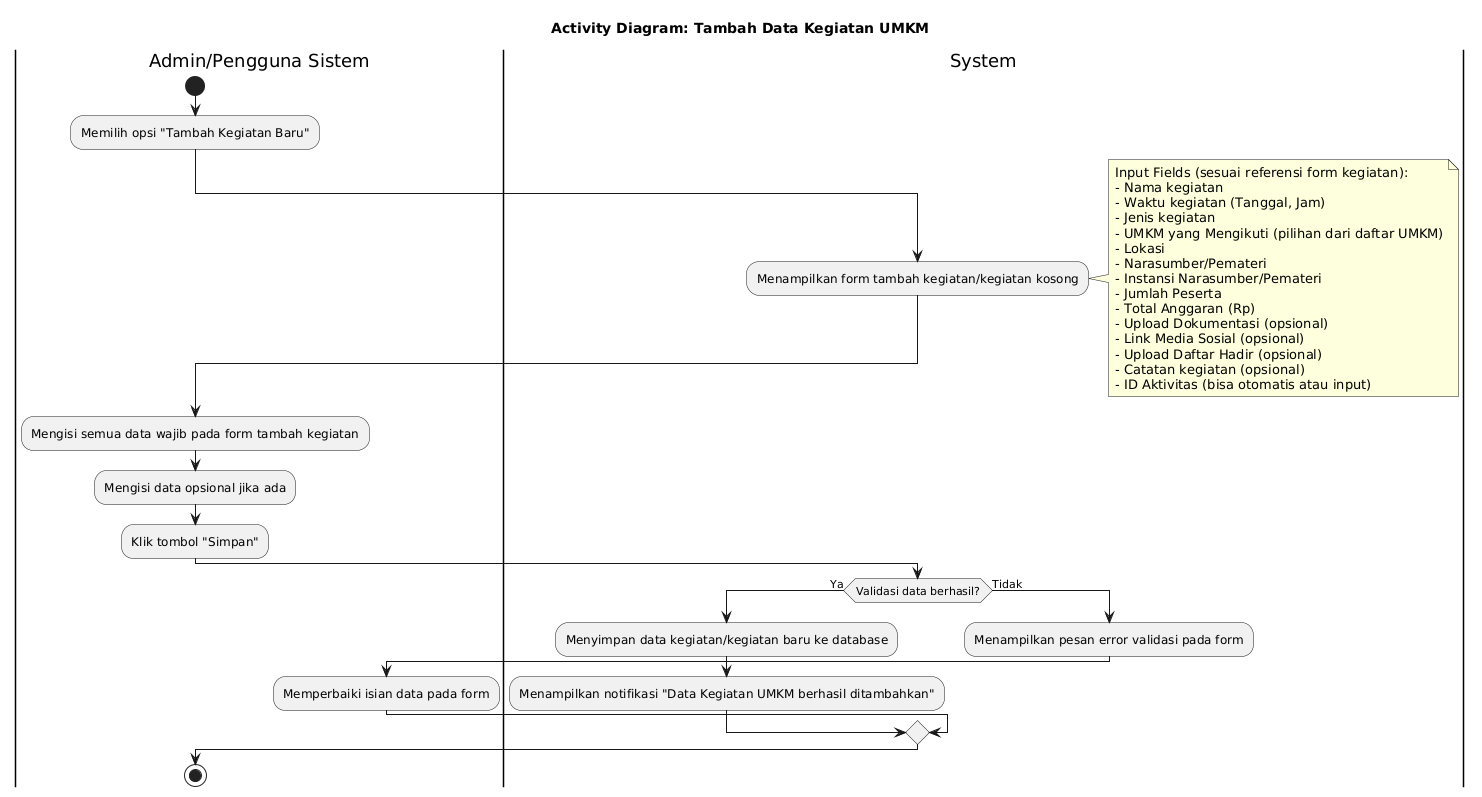

The diagram above was rendered by PlantUML. Its source (embedded in the PNG):
@startuml
title Activity Diagram: Tambah Data Kegiatan UMKM

|Admin/Pengguna Sistem|
start
:Memilih opsi "Tambah Kegiatan Baru";

|System|
:Menampilkan form tambah kegiatan/kegiatan kosong;
note right
    Input Fields (sesuai referensi form kegiatan):
    - Nama kegiatan
    - Waktu kegiatan (Tanggal, Jam)
    - Jenis kegiatan
    - UMKM yang Mengikuti (pilihan dari daftar UMKM)
    - Lokasi
    - Narasumber/Pemateri
    - Instansi Narasumber/Pemateri
    - Jumlah Peserta
    - Total Anggaran (Rp)
    - Upload Dokumentasi (opsional)
    - Link Media Sosial (opsional)
    - Upload Daftar Hadir (opsional)
    - Catatan kegiatan (opsional)
    - ID Aktivitas (bisa otomatis atau input)
end note

|Admin/Pengguna Sistem|
:Mengisi semua data wajib pada form tambah kegiatan;
:Mengisi data opsional jika ada;
:Klik tombol "Simpan";

|System|
if (Validasi data berhasil?) then (Ya)
    :Menyimpan data kegiatan/kegiatan baru ke database;
    :Menampilkan notifikasi "Data Kegiatan UMKM berhasil ditambahkan";
else (Tidak)
    :Menampilkan pesan error validasi pada form;
    |Admin/Pengguna Sistem|
    :Memperbaiki isian data pada form;
endif
stop
@enduml